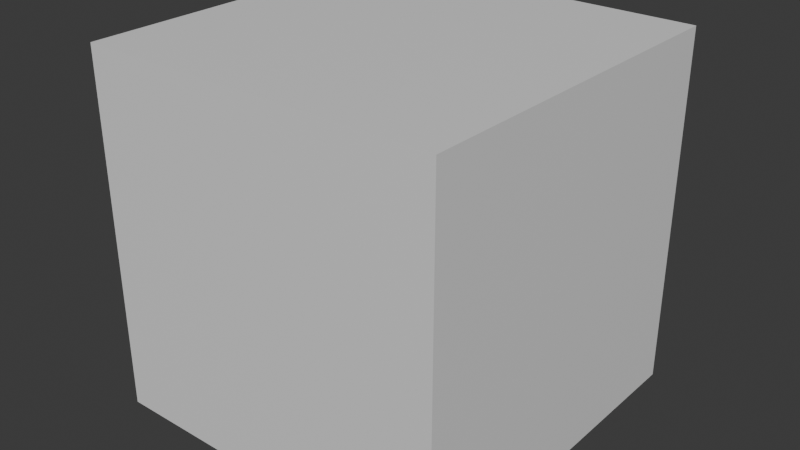 # Source: prototype_vestige.blend  (saved by Blender 5.1.30; exported with 4.5.12 LTS)
import bpy
from mathutils import Matrix  # noqa: F401  (used for matrix-valued properties, if any)

bpy.ops.wm.read_factory_settings(use_empty=True)
scene = bpy.context.scene
scene.name = 'Scene'

# ---- collections
col_collection = bpy.data.collections.new('Collection'); scene.collection.children.link(col_collection)

# ---- materials (node trees are filled in below, after node groups)
mat_material = bpy.data.materials.new('Material')
mat_material.alpha_threshold = 0.0
mat_material.use_backface_culling_lightprobe_volume = False
mat_material.roughness = 0.5
mat_material.line_color = (0.0, 0.0, 0.0, 1.0)

# ---- material node trees
mat_material.use_nodes = True; mat_material.node_tree.nodes.clear()
_N = mat_material.node_tree.nodes; _L = mat_material.node_tree.links
n0 = _N.new('ShaderNodeOutputMaterial'); n0.name = 'Material Output'; n0.location = (200, 100)
n1 = _N.new('ShaderNodeBsdfPrincipled'); n1.name = 'Principled BSDF'; n1.location = (-200, 100)
_L.new(n1.outputs[0], n0.inputs[0])
n0.is_active_output = True

# ---- world
world_world = bpy.data.worlds.new('World'); scene.world = world_world
world_world.use_nodes = True; world_world.node_tree.nodes.clear()
_N = world_world.node_tree.nodes; _L = world_world.node_tree.links
n0 = _N.new('ShaderNodeOutputWorld'); n0.name = 'World Output'; n0.location = (200, 100)
n1 = _N.new('ShaderNodeBackground'); n1.name = 'Background'; n1.location = (-200, 100)
n1.inputs[0].default_value = (0.05088, 0.05088, 0.05088, 1.0)
_L.new(n1.outputs[0], n0.inputs[0])
n0.is_active_output = True
world_world.color = (0.05088, 0.05088, 0.05088)
world_world.sun_shadow_jitter_overblur = 0.0

# ---- meshes
me_cube = bpy.data.meshes.new('Cube')
me_cube.from_pydata([(1.0, 1.0, 1.0), (1.0, 1.0, -1.0), (1.0, -1.0, 1.0), (1.0, -1.0, -1.0), (-1.0, 1.0, 1.0), (-1.0, 1.0, -1.0), (-1.0, -1.0, 1.0), (-1.0, -1.0, -1.0)], [], [(0, 4, 6, 2), (3, 2, 6, 7), (7, 6, 4, 5), (5, 1, 3, 7), (1, 0, 2, 3), (5, 4, 0, 1)])
_uv = me_cube.uv_layers.new(name='UVMap')
_uv.uv.foreach_set('vector', [0.625, 0.5, 0.875, 0.5, 0.875, 0.75, 0.625, 0.75, 0.375, 0.75, 0.625, 0.75, 0.625, 1.0, 0.375, 1.0, 0.375, 0.0, 0.625, 0.0, 0.625, 0.25, 0.375, 0.25, 0.125, 0.5, 0.375, 0.5, 0.375, 0.75, 0.125, 0.75, 0.375, 0.5, 0.625, 0.5, 0.625, 0.75, 0.375, 0.75, 0.375, 0.25, 0.625, 0.25, 0.625, 0.5, 0.375, 0.5])
me_cube.materials.append(mat_material)
me_cube.use_mirror_vertex_groups = False
me_cube.update()

# ---- objects
ob_cube = bpy.data.objects.new('Cube', me_cube)

# ---- transforms, parenting, visibility, modifiers, constraints
ob_cube.location = (0.0, 0.0, 0.0)
ob_cube.lock_rotations_4d = False
ob_cube.empty_display_type = 'ARROWS'
ob_cube.lineart.crease_threshold = 0.0

# ---- collection membership
col_collection.objects.link(ob_cube)

# ---- scene / render settings (as saved in the file)
scene.frame_start = 1; scene.frame_end = 250; scene.frame_set(1)
scene.render.engine = 'BLENDER_EEVEE_NEXT'
scene.render.bake_bias = 0.0
scene.render.bake_samples = 0
scene.cycles.sampling_pattern = 'TABULATED_SOBOL'
scene.eevee.use_volume_custom_range = False
bpy.context.view_layer.update()

# ---- added for rendering (the .blend has no active camera and no usable light): camera, sun
cam_auto = bpy.data.cameras.new('AutoCamera')
cam_auto.lens = 50.0
cam_auto.sensor_width = 36.0
cam_auto.clip_end = 1000.0
ob_auto_camera = bpy.data.objects.new('AutoCamera', cam_auto)
scene.collection.objects.link(ob_auto_camera)
ob_auto_camera.location = (3.20507, -3.84609, 2.56406)
ob_auto_camera.rotation_euler = (1.09748, -7.21219e-08, 0.694738)
scene.camera = ob_auto_camera
light_auto_sun = bpy.data.lights.new('AutoSun', 'SUN')
light_auto_sun.energy = 3.0
light_auto_sun.angle = 0.0523599
ob_auto_sun = bpy.data.objects.new('AutoSun', light_auto_sun)
scene.collection.objects.link(ob_auto_sun)
ob_auto_sun.rotation_euler = (0.872665, 0.174533, 0.523599)
bpy.context.view_layer.update()
